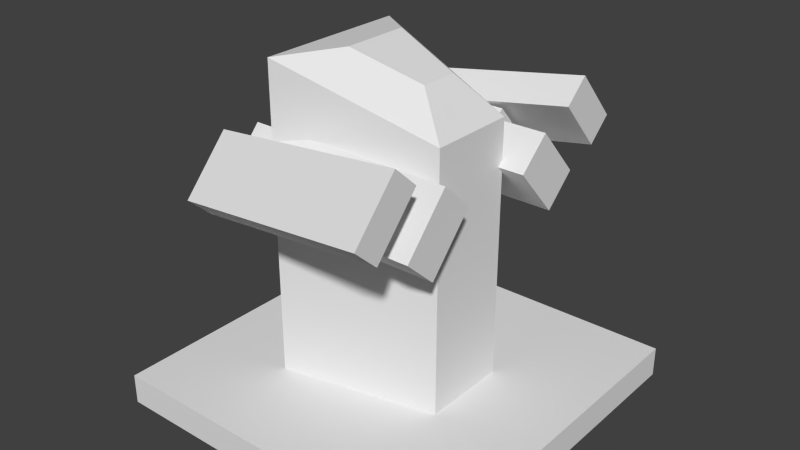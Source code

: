 # Source: weapon_macgun2.blend  (saved by Blender 2.72.0; exported with 4.5.12 LTS)
import bpy
from mathutils import Matrix  # noqa: F401  (used for matrix-valued properties, if any)

bpy.ops.wm.read_factory_settings(use_empty=True)
scene = bpy.context.scene
scene.name = 'Scene'

# ---- collections
col_collection_1 = bpy.data.collections.new('Collection 1'); scene.collection.children.link(col_collection_1)
col_collection_2 = bpy.data.collections.new('Collection 2'); scene.collection.children.link(col_collection_2)
col_collection_2.hide_render = True
col_collection_2.hide_viewport = True

# ---- materials (node trees are filled in below, after node groups)
mat_material = bpy.data.materials.new('Material')
mat_material.alpha_threshold = 0.0
mat_material.use_transparent_shadow = False
mat_material.roughness = 0.5
mat_material.line_color = (0.0, 0.0, 0.0, 1.0)

# ---- material node trees

# ---- world
world_world = bpy.data.worlds.new('World'); scene.world = world_world
world_world.color = (0.05088, 0.05088, 0.05088)
world_world.use_sun_shadow = False
world_world.sun_shadow_jitter_overblur = 0.0
world_world.cycles.sampling_method = 'MANUAL'
world_world.cycles.sample_map_resolution = 256

# ---- meshes
me_cube_001 = bpy.data.meshes.new('Cube.001')
me_cube_001.from_pydata([(1.0, 1.0, -1.0), (1.0, -1.0, -1.0), (-1.0, -1.0, -1.0), (-1.0, 1.0, -1.0), (1.0, 1.0, -0.8304), (1.0, -1.0, -0.8304), (-1.0, -1.0, -0.8304), (-1.0, 1.0, -0.8304), (-0.4372, 0.4372, -0.8659), (-0.4372, -0.4372, -0.8659), (0.4372, -0.248, -0.866), (0.4372, 0.248, -0.866), (-0.4372, 0.4372, 0.9043), (-0.4372, -0.4372, 0.9043), (0.4372, -0.248, 0.6223), (0.4372, 0.248, 0.6223), (-0.15, 0.1921, 0.9556), (-0.15, -0.1921, 0.9556), (0.2341, -0.1089, 0.8317), (0.2341, 0.1089, 0.8317)], [], [(0, 1, 2, 3), (4, 7, 6, 5), (0, 4, 5, 1), (1, 5, 6, 2), (2, 6, 7, 3), (4, 0, 3, 7), (8, 9, 10, 11), (15, 14, 18, 19), (8, 11, 15, 12), (9, 8, 12, 13), (10, 9, 13, 14), (11, 10, 14, 15), (19, 18, 17, 16), (14, 13, 17, 18), (13, 12, 16, 17), (12, 15, 19, 16)])
_uv = me_cube_001.uv_layers.new(name='UVMap')
_uv.uv.foreach_set('vector', [0.7126, 0.02844, 0.7126, 0.4076, 0.3925, 0.4076, 0.3925, 0.02844, 0.02403, 0.4076, 0.02403, 0.02844, 0.3444, 0.02844, 0.3444, 0.4076, 0.6854, 0.4645, 0.7126, 0.4645, 0.7126, 0.8437, 0.6854, 0.8437, 0.5621, 0.8416, 0.5349, 0.8416, 0.5349, 0.4645, 0.5621, 0.4645, 0.6374, 0.8437, 0.6102, 0.8437, 0.6102, 0.4645, 0.6374, 0.4645, 0.976, 0.798, 0.9488, 0.798, 0.9488, 0.421, 0.976, 0.421, 0.3421, 0.7467, 0.3421, 0.5809, 0.4822, 0.6168, 0.4822, 0.7108, 0.3243, 0.9716, 0.2449, 0.9716, 0.2672, 0.9313, 0.3021, 0.9313, 0.02403, 0.4645, 0.1665, 0.4645, 0.1665, 0.7467, 0.02403, 0.8002, 0.7607, 0.421, 0.9007, 0.421, 0.9007, 0.7566, 0.7607, 0.7566, 0.7607, 0.02844, 0.9032, 0.02846, 0.9032, 0.3641, 0.7607, 0.3106, 0.2146, 0.4645, 0.294, 0.4645, 0.294, 0.7467, 0.2146, 0.7467, 0.3021, 0.9313, 0.2672, 0.9313, 0.2539, 0.8575, 0.3154, 0.8575, 0.2449, 0.9716, 0.2146, 0.8036, 0.2539, 0.8575, 0.2672, 0.9313, 0.2146, 0.8036, 0.3547, 0.8036, 0.3154, 0.8575, 0.2539, 0.8575, 0.3547, 0.8036, 0.3243, 0.9716, 0.3021, 0.9313, 0.3154, 0.8575])
me_cube_001.materials.append(mat_material)
me_cube_001.use_remesh_preserve_volume = False
me_cube_001.use_remesh_preserve_attributes = False
me_cube_001.use_mirror_vertex_groups = False
me_cube_001.update()
me_cube_002 = bpy.data.meshes.new('Cube.002')
me_cube_002.from_pydata([(-1.011, -0.09297, -0.3009), (-1.011, 0.2153, -0.5795), (1.011, 0.2153, -0.5795), (1.011, -0.09297, -0.3009), (-1.011, 0.3516, 0.191), (-1.011, 0.6599, -0.08753), (1.011, 0.6599, -0.08753), (1.011, 0.3516, 0.191), (-0.3711, 0.04775, -0.1452), (0.3711, 0.04775, -0.1452), (-0.3711, 0.2109, 0.03534), (0.3711, 0.2109, 0.03534), (-0.3711, -0.09713, -0.01428), (0.3711, -0.09713, -0.01428), (-0.3711, 0.06605, 0.1663), (0.3711, 0.06605, 0.1663), (-1.008, -0.2371, -0.46), (1.008, -0.4333, -0.1692), (-1.008, 0.206, 0.03039), (1.008, 0.009912, 0.3212), (-1.008, -0.4755, -0.2446), (1.008, -0.6716, 0.04621), (-1.008, -0.0323, 0.2458), (1.008, -0.2284, 0.5366), (-1.011, 2.159, -0.3009), (-1.011, 1.851, -0.5795), (1.011, 1.851, -0.5795), (1.011, 2.159, -0.3009), (-1.011, 1.714, 0.191), (-1.011, 1.406, -0.08753), (1.011, 1.406, -0.08753), (1.011, 1.714, 0.191), (-0.3711, 2.018, -0.1452), (0.3711, 2.018, -0.1452), (-0.3711, 1.855, 0.03534), (0.3711, 1.855, 0.03534), (-0.3711, 2.163, -0.01428), (0.3711, 2.163, -0.01428), (-0.3711, 2.0, 0.1663), (0.3711, 2.0, 0.1663), (-1.008, 2.303, -0.46), (1.008, 2.499, -0.1692), (-1.008, 1.86, 0.03039), (1.008, 2.056, 0.3212), (-1.008, 2.541, -0.2446), (1.008, 2.738, 0.04621), (-1.008, 2.098, 0.2458), (1.008, 2.294, 0.5366)], [], [(4, 5, 1, 0), (5, 6, 2, 1), (6, 7, 3, 2), (7, 4, 0, 3), (0, 1, 2, 3), (7, 6, 5, 4), (11, 9, 8, 10), (15, 14, 12, 13), (8, 9, 13, 12), (11, 10, 14, 15), (9, 11, 15, 13), (10, 8, 12, 14), (19, 17, 16, 18), (23, 22, 20, 21), (16, 17, 21, 20), (19, 18, 22, 23), (17, 19, 23, 21), (18, 16, 20, 22), (28, 24, 25, 29), (29, 25, 26, 30), (30, 26, 27, 31), (31, 27, 24, 28), (24, 27, 26, 25), (31, 28, 29, 30), (35, 34, 32, 33), (39, 37, 36, 38), (32, 36, 37, 33), (35, 39, 38, 34), (33, 37, 39, 35), (34, 38, 36, 32), (43, 42, 40, 41), (47, 45, 44, 46), (40, 44, 45, 41), (43, 47, 46, 42), (41, 45, 47, 43), (42, 46, 44, 40)])
_uv = me_cube_002.uv_layers.new(name='UVMap')
_uv.uv.foreach_set('vector', [0.08359, 0.7757, 0.02217, 0.7757, 0.02217, 0.682, 0.08359, 0.682, 0.02217, 0.6394, 0.02217, 0.3536, 0.1201, 0.3538, 0.1201, 0.6396, 0.1279, 0.682, 0.1894, 0.682, 0.1894, 0.7757, 0.1279, 0.7757, 0.1644, 0.6396, 0.1644, 0.3538, 0.2623, 0.3536, 0.2623, 0.6394, 0.5897, 0.02121, 0.651, 0.02131, 0.651, 0.3071, 0.5897, 0.307, 0.6968, 0.3537, 0.7582, 0.3536, 0.7582, 0.6394, 0.6968, 0.6395, 0.4489, 0.8179, 0.4848, 0.8179, 0.4848, 0.9228, 0.4489, 0.9227, 0.8025, 0.7978, 0.8025, 0.693, 0.8385, 0.6929, 0.8385, 0.7978, 0.2045, 0.8182, 0.2045, 0.9231, 0.1756, 0.923, 0.1756, 0.8182, 0.2776, 0.8182, 0.2776, 0.923, 0.2488, 0.9231, 0.2488, 0.8182, 0.949, 0.8747, 0.949, 0.8403, 0.9778, 0.8403, 0.9778, 0.8747, 0.8828, 0.7978, 0.8828, 0.7634, 0.9117, 0.7634, 0.9117, 0.7978, 0.1197, 0.3112, 0.02217, 0.3079, 0.02217, 0.02121, 0.1197, 0.02445, 0.3059, 0.3112, 0.3059, 0.02445, 0.4034, 0.02121, 0.4034, 0.3079, 0.9404, 0.3536, 0.9404, 0.6429, 0.8936, 0.6505, 0.8936, 0.3612, 0.6823, 0.9712, 0.6823, 0.6819, 0.729, 0.6895, 0.729, 0.9788, 0.801, 0.2506, 0.801, 0.1571, 0.8485, 0.1571, 0.8485, 0.2506, 0.8485, 0.02121, 0.8485, 0.1147, 0.801, 0.1147, 0.801, 0.02121, 0.3395, 0.7757, 0.3395, 0.682, 0.4009, 0.682, 0.4009, 0.7757, 0.4046, 0.6394, 0.3067, 0.6396, 0.3067, 0.3538, 0.4046, 0.3536, 0.2951, 0.682, 0.2951, 0.7757, 0.2337, 0.7757, 0.2337, 0.682, 0.5468, 0.6396, 0.4489, 0.6394, 0.4489, 0.3536, 0.5468, 0.3538, 0.7567, 0.02121, 0.7567, 0.307, 0.6953, 0.3071, 0.6953, 0.02131, 0.5912, 0.6394, 0.5912, 0.3536, 0.6525, 0.3537, 0.6525, 0.6395, 0.8929, 0.262, 0.8929, 0.1572, 0.9288, 0.1571, 0.9288, 0.262, 0.02217, 0.8182, 0.0581, 0.8182, 0.0581, 0.9231, 0.02217, 0.923, 0.1313, 0.923, 0.1025, 0.9231, 0.1025, 0.8182, 0.1313, 0.8182, 0.3508, 0.9231, 0.322, 0.923, 0.322, 0.8182, 0.3508, 0.8182, 0.8025, 0.8403, 0.8314, 0.8403, 0.8314, 0.8747, 0.8025, 0.8747, 0.9046, 0.8747, 0.8757, 0.8747, 0.8757, 0.8403, 0.9046, 0.8403, 0.2616, 0.02121, 0.2616, 0.3079, 0.164, 0.3112, 0.164, 0.02445, 0.4478, 0.02121, 0.5453, 0.02445, 0.5453, 0.3112, 0.4478, 0.3079, 0.8493, 0.6505, 0.8025, 0.6429, 0.8025, 0.3536, 0.8493, 0.3612, 0.6379, 0.9712, 0.5912, 0.9788, 0.5912, 0.6895, 0.6379, 0.6819, 0.4489, 0.682, 0.4964, 0.682, 0.4964, 0.7754, 0.4489, 0.7754, 0.8929, 0.02121, 0.9404, 0.02121, 0.9404, 0.1147, 0.8929, 0.1147])
me_cube_002.use_remesh_preserve_volume = False
me_cube_002.use_remesh_preserve_attributes = False
me_cube_002.use_mirror_vertex_groups = False
me_cube_002.update()
me_cube = bpy.data.meshes.new('Cube')
me_cube.from_pydata([(1.0, 1.0, -1.0), (1.0, -1.0, -1.0), (-1.0, -1.0, -1.0), (-1.0, 1.0, -1.0), (1.0, 1.0, 1.0), (1.0, -1.0, 1.0), (-1.0, -1.0, 1.0), (-1.0, 1.0, 1.0)], [], [(0, 1, 2, 3), (4, 7, 6, 5), (0, 4, 5, 1), (1, 5, 6, 2), (2, 6, 7, 3), (4, 0, 3, 7)])
me_cube.materials.append(mat_material)
me_cube.use_remesh_preserve_volume = False
me_cube.use_remesh_preserve_attributes = False
me_cube.use_mirror_vertex_groups = False
me_cube.update()

# ---- objects
ob_cube_001 = bpy.data.objects.new('Cube.001', me_cube_001)
ob_cube_002 = bpy.data.objects.new('Cube.002', me_cube_002)
ob_cube = bpy.data.objects.new('Cube', me_cube)

# ---- transforms, parenting, visibility, modifiers, constraints
ob_cube_001.location = (0.0, 0.0, 0.0)
ob_cube_001.lock_rotations_4d = False
ob_cube_001.empty_display_type = 'ARROWS'
ob_cube_001.lineart.crease_threshold = 0.0
ob_cube_002.location = (0.0, -0.5941, 0.4213)
ob_cube_002.scale = (0.5751, 0.5751, 0.5751)
ob_cube_002.lineart.crease_threshold = 0.0
ob_cube.location = (0.0, 0.0, 0.0)
ob_cube.lock_rotations_4d = False
ob_cube.empty_display_type = 'ARROWS'
ob_cube.hide_viewport = True
ob_cube.lineart.crease_threshold = 0.0

# ---- collection membership
col_collection_1.objects.link(ob_cube_001)
col_collection_1.objects.link(ob_cube_002)
col_collection_2.objects.link(ob_cube)

# ---- scene / render settings (as saved in the file)
scene.frame_start = 1; scene.frame_end = 250; scene.frame_set(1)
scene.render.engine = 'BLENDER_EEVEE_NEXT'
scene.render.resolution_percentage = 50
scene.render.dither_intensity = 0.0
scene.cycles.use_denoising = False
scene.cycles.samples = 10
scene.cycles.sampling_pattern = 'TABULATED_SOBOL'
scene.cycles.light_sampling_threshold = 0.0
scene.cycles.use_adaptive_sampling = False
scene.cycles.use_light_tree = False
scene.cycles.blur_glossy = 0.0
scene.cycles.pixel_filter_type = 'GAUSSIAN'
scene.cycles.sample_clamp_indirect = 0.0
scene.view_settings.view_transform = 'Standard'
bpy.context.view_layer.update()

# ---- added for rendering (the .blend has no active camera and no usable light): camera, sun
cam_auto = bpy.data.cameras.new('AutoCamera')
cam_auto.lens = 50.0
cam_auto.sensor_width = 36.0
cam_auto.clip_end = 1000.0
ob_auto_camera = bpy.data.objects.new('AutoCamera', cam_auto)
scene.collection.objects.link(ob_auto_camera)
ob_auto_camera.location = (3.20507, -3.84609, 2.56406)
ob_auto_camera.rotation_euler = (1.09748, -7.21219e-08, 0.694738)
scene.camera = ob_auto_camera
light_auto_sun = bpy.data.lights.new('AutoSun', 'SUN')
light_auto_sun.energy = 3.0
light_auto_sun.angle = 0.0523599
ob_auto_sun = bpy.data.objects.new('AutoSun', light_auto_sun)
scene.collection.objects.link(ob_auto_sun)
ob_auto_sun.rotation_euler = (0.872665, 0.174533, 0.523599)
bpy.context.view_layer.update()
